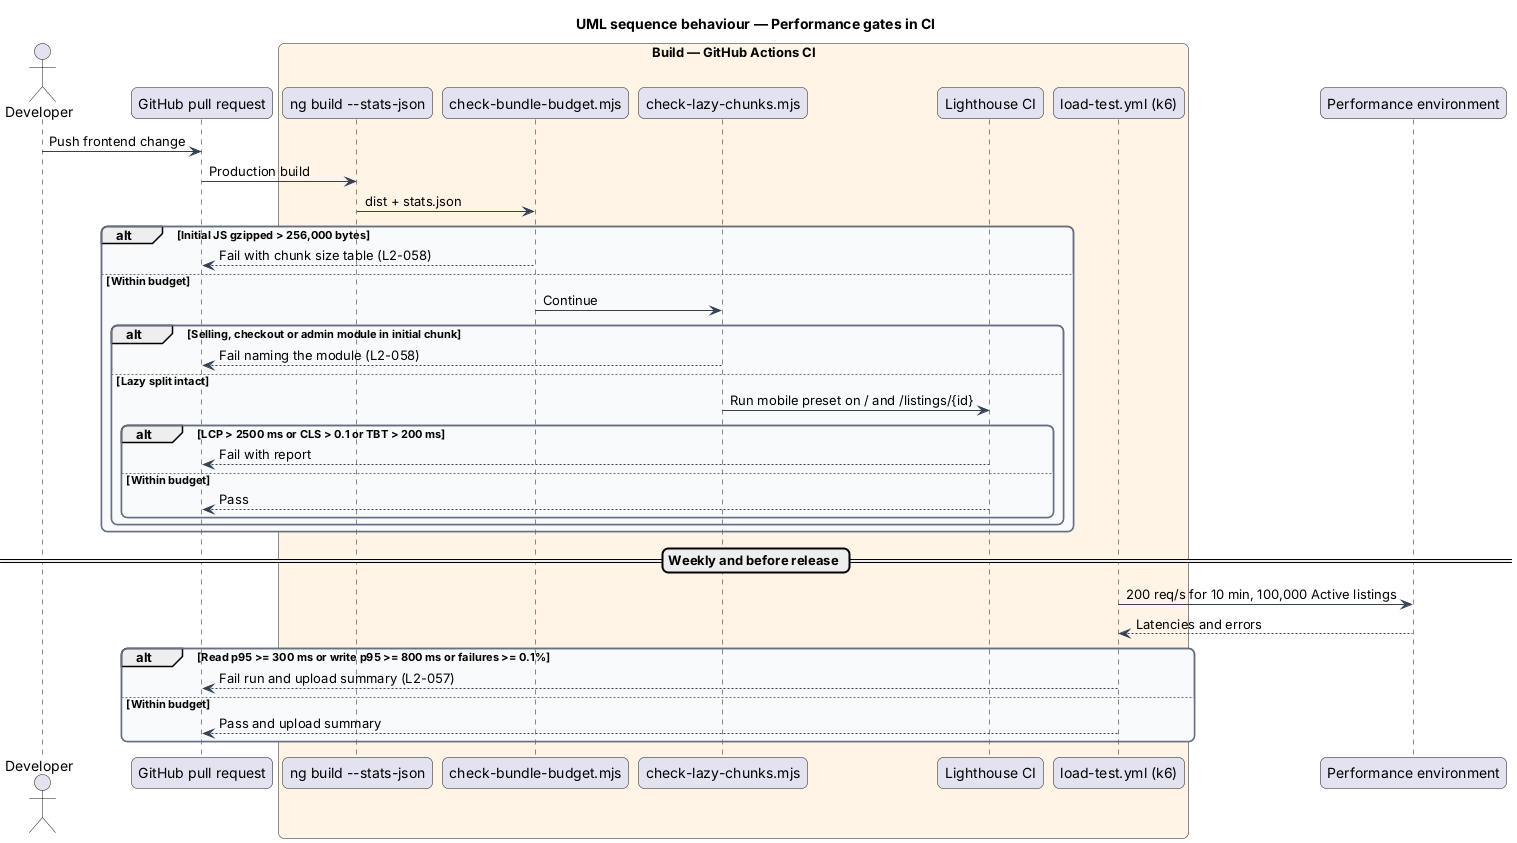

The diagram above was rendered by PlantUML. Its source (embedded in the PNG):
@startuml
title UML sequence behaviour — Performance gates in CI
skinparam backgroundColor #FFFFFF
skinparam shadowing false
skinparam roundcorner 12
skinparam defaultFontName Arial
skinparam ArrowColor #344054
skinparam rectangle {
  BorderColor #344054
  FontColor #101828
}
skinparam package {
  BorderColor #667085
  FontColor #101828
  BackgroundColor #F9FAFB
}
actor "Developer" as dev
participant "GitHub pull request" as pr
box "Build — GitHub Actions CI" #FFF4E5
  participant "ng build --stats-json" as build
  participant "check-bundle-budget.mjs" as budget
  participant "check-lazy-chunks.mjs" as lazy
  participant "Lighthouse CI" as lh
  participant "load-test.yml (k6)" as k6
end box
participant "Performance environment" as perf
dev -> pr : Push frontend change
pr -> build : Production build
build -> budget : dist + stats.json
alt Initial JS gzipped > 256,000 bytes
  budget --> pr : Fail with chunk size table (L2-058)
else Within budget
  budget -> lazy : Continue
  alt Selling, checkout or admin module in initial chunk
    lazy --> pr : Fail naming the module (L2-058)
  else Lazy split intact
    lazy -> lh : Run mobile preset on / and /listings/{id}
    alt LCP > 2500 ms or CLS > 0.1 or TBT > 200 ms
      lh --> pr : Fail with report
    else Within budget
      lh --> pr : Pass
    end
  end
end
== Weekly and before release ==
k6 -> perf : 200 req/s for 10 min, 100,000 Active listings
perf --> k6 : Latencies and errors
alt Read p95 >= 300 ms or write p95 >= 800 ms or failures >= 0.1%
  k6 --> pr : Fail run and upload summary (L2-057)
else Within budget
  k6 --> pr : Pass and upload summary
end
@enduml